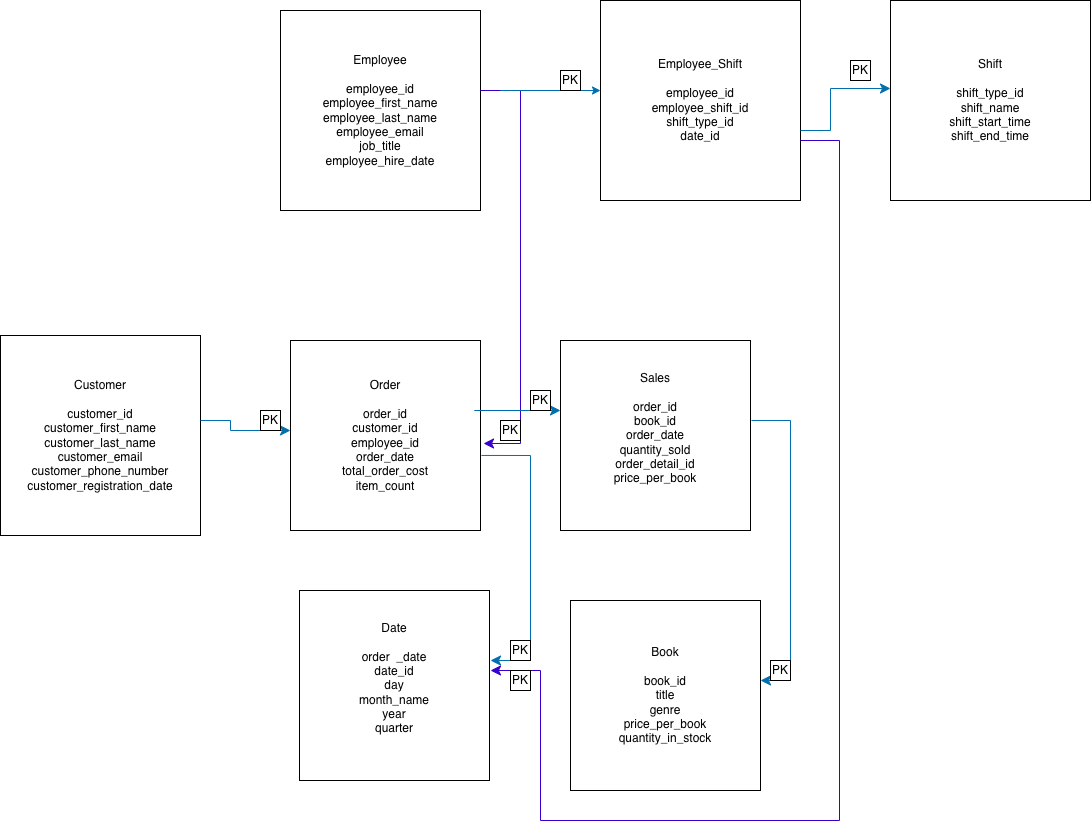

The diagram above was exported from draw.io. Its source (the exported page's mxGraphModel, read from the mxfile embedded in the PNG):
<mxGraphModel dx="1426" dy="1993" grid="1" gridSize="10" guides="1" tooltips="1" connect="1" arrows="1" fold="1" page="1" pageScale="1" pageWidth="827" pageHeight="1169" math="0" shadow="0">
  <root>
    <mxCell id="0" />
    <mxCell id="1" parent="0" />
    <mxCell id="81-LGI_bQFq2GGIOeoNs-1" value="Employee&lt;div&gt;&lt;b&gt;&lt;br&gt;&lt;/b&gt;&lt;/div&gt;&lt;div&gt;employee_id&lt;/div&gt;&lt;div&gt;employee_first_name&lt;/div&gt;&lt;div&gt;employee_last_name&lt;/div&gt;&lt;div&gt;employee_email&lt;/div&gt;&lt;div&gt;job_title&lt;/div&gt;&lt;div&gt;employee_hire_date&lt;/div&gt;" style="whiteSpace=wrap;html=1;aspect=fixed;" parent="1" vertex="1">
      <mxGeometry x="300" y="-100" width="200" height="200" as="geometry" />
    </mxCell>
    <mxCell id="81-LGI_bQFq2GGIOeoNs-2" value="Customer&lt;div&gt;&lt;br&gt;&lt;/div&gt;&lt;div&gt;customer_id&lt;/div&gt;&lt;div&gt;customer_first_name&lt;/div&gt;&lt;div&gt;customer_last_name&lt;/div&gt;&lt;div&gt;customer_email&lt;/div&gt;&lt;div&gt;customer_phone_number&lt;/div&gt;&lt;div&gt;customer_registration_date&lt;/div&gt;" style="whiteSpace=wrap;html=1;aspect=fixed;" parent="1" vertex="1">
      <mxGeometry x="20" y="225" width="200" height="200" as="geometry" />
    </mxCell>
    <mxCell id="81-LGI_bQFq2GGIOeoNs-3" value="Book&lt;div&gt;&lt;br&gt;&lt;/div&gt;&lt;div&gt;book_id&lt;/div&gt;&lt;div&gt;title&lt;/div&gt;&lt;div&gt;genre&lt;/div&gt;&lt;div&gt;price_per_book&lt;/div&gt;&lt;div&gt;quantity_in_stock&lt;/div&gt;" style="whiteSpace=wrap;html=1;aspect=fixed;" parent="1" vertex="1">
      <mxGeometry x="590" y="490" width="190" height="190" as="geometry" />
    </mxCell>
    <mxCell id="81-LGI_bQFq2GGIOeoNs-4" value="Sales&lt;div&gt;&lt;br&gt;&lt;/div&gt;&lt;div&gt;order_id&lt;/div&gt;&lt;div&gt;book_id&lt;/div&gt;&lt;div&gt;order_date&lt;/div&gt;&lt;div&gt;quantity_sold&lt;/div&gt;&lt;div&gt;order_detail_id&lt;/div&gt;&lt;div&gt;price_per_book&lt;/div&gt;&lt;div&gt;&lt;br&gt;&lt;/div&gt;" style="whiteSpace=wrap;html=1;aspect=fixed;" parent="1" vertex="1">
      <mxGeometry x="580" y="230" width="190" height="190" as="geometry" />
    </mxCell>
    <mxCell id="81-LGI_bQFq2GGIOeoNs-5" value="Order&lt;div&gt;&lt;br&gt;&lt;/div&gt;&lt;div&gt;order_id&lt;/div&gt;&lt;div&gt;customer_id&lt;/div&gt;&lt;div&gt;employee_id&lt;/div&gt;&lt;div&gt;order_date&lt;/div&gt;&lt;div&gt;total_order_cost&lt;/div&gt;&lt;div&gt;item_count&lt;/div&gt;" style="whiteSpace=wrap;html=1;aspect=fixed;" parent="1" vertex="1">
      <mxGeometry x="310" y="230" width="190" height="190" as="geometry" />
    </mxCell>
    <mxCell id="81-LGI_bQFq2GGIOeoNs-7" value="Date&lt;div&gt;&lt;br&gt;&lt;/div&gt;&lt;div&gt;order&amp;nbsp; _date&lt;/div&gt;&lt;div&gt;date_id&lt;/div&gt;&lt;div&gt;day&lt;/div&gt;&lt;div&gt;month_name&lt;/div&gt;&lt;div&gt;year&lt;/div&gt;&lt;div&gt;quarter&lt;/div&gt;&lt;div&gt;&lt;br&gt;&lt;/div&gt;" style="whiteSpace=wrap;html=1;aspect=fixed;" parent="1" vertex="1">
      <mxGeometry x="319" y="480" width="190" height="190" as="geometry" />
    </mxCell>
    <mxCell id="81-LGI_bQFq2GGIOeoNs-12" value="" style="edgeStyle=segmentEdgeStyle;endArrow=classic;html=1;curved=0;rounded=0;endSize=8;startSize=8;sourcePerimeterSpacing=0;targetPerimeterSpacing=0;entryX=1.016;entryY=0.621;entryDx=0;entryDy=0;entryPerimeter=0;fillColor=#6a00ff;strokeColor=#3700CC;" parent="1" edge="1">
      <mxGeometry width="100" relative="1" as="geometry">
        <mxPoint x="500" y="-20" as="sourcePoint" />
        <mxPoint x="503.03999999999996" y="332.9899999999998" as="targetPoint" />
        <Array as="points">
          <mxPoint x="540" y="-20" />
          <mxPoint x="540" y="333" />
        </Array>
      </mxGeometry>
    </mxCell>
    <mxCell id="81-LGI_bQFq2GGIOeoNs-13" value="" style="edgeStyle=segmentEdgeStyle;endArrow=classic;html=1;curved=0;rounded=0;endSize=8;startSize=8;sourcePerimeterSpacing=0;targetPerimeterSpacing=0;fillColor=#1ba1e2;strokeColor=#006EAF;exitX=1.005;exitY=0.605;exitDx=0;exitDy=0;exitPerimeter=0;" parent="1" source="81-LGI_bQFq2GGIOeoNs-5" edge="1">
      <mxGeometry width="100" relative="1" as="geometry">
        <mxPoint x="510" y="340" as="sourcePoint" />
        <mxPoint x="510" y="550" as="targetPoint" />
        <Array as="points">
          <mxPoint x="550" y="345" />
          <mxPoint x="550" y="550" />
          <mxPoint x="510" y="550" />
        </Array>
      </mxGeometry>
    </mxCell>
    <mxCell id="81-LGI_bQFq2GGIOeoNs-14" value="" style="edgeStyle=segmentEdgeStyle;endArrow=classic;html=1;curved=0;rounded=0;endSize=8;startSize=8;sourcePerimeterSpacing=0;targetPerimeterSpacing=0;fillColor=#1ba1e2;strokeColor=#006EAF;" parent="1" target="81-LGI_bQFq2GGIOeoNs-3" edge="1">
      <mxGeometry width="100" relative="1" as="geometry">
        <mxPoint x="771" y="310" as="sourcePoint" />
        <mxPoint x="763" y="663" as="targetPoint" />
        <Array as="points">
          <mxPoint x="771" y="310" />
          <mxPoint x="810" y="310" />
          <mxPoint x="810" y="570" />
        </Array>
      </mxGeometry>
    </mxCell>
    <mxCell id="81-LGI_bQFq2GGIOeoNs-16" value="" style="edgeStyle=segmentEdgeStyle;endArrow=classic;html=1;curved=0;rounded=0;endSize=8;startSize=8;sourcePerimeterSpacing=0;targetPerimeterSpacing=0;fillColor=#1ba1e2;strokeColor=#006EAF;" parent="1" target="81-LGI_bQFq2GGIOeoNs-5" edge="1">
      <mxGeometry width="100" relative="1" as="geometry">
        <mxPoint x="220" y="310" as="sourcePoint" />
        <mxPoint x="300" y="320" as="targetPoint" />
        <Array as="points">
          <mxPoint x="250" y="310" />
          <mxPoint x="250" y="320" />
        </Array>
      </mxGeometry>
    </mxCell>
    <mxCell id="81-LGI_bQFq2GGIOeoNs-17" value="" style="edgeStyle=segmentEdgeStyle;endArrow=classic;html=1;curved=0;rounded=0;endSize=8;startSize=8;sourcePerimeterSpacing=0;targetPerimeterSpacing=0;entryX=-0.021;entryY=0.337;entryDx=0;entryDy=0;entryPerimeter=0;fillColor=#1ba1e2;strokeColor=#006EAF;" parent="1" edge="1">
      <mxGeometry width="100" relative="1" as="geometry">
        <mxPoint x="520" y="300" as="sourcePoint" />
        <mxPoint x="580" y="300.0000000000002" as="targetPoint" />
        <Array as="points">
          <mxPoint x="494" y="300" />
        </Array>
      </mxGeometry>
    </mxCell>
    <mxCell id="HIFVhW8bsQ3ceLpqXZSA-2" value="PK" style="whiteSpace=wrap;html=1;aspect=fixed;" parent="1" vertex="1">
      <mxGeometry x="790" y="550" width="20" height="20" as="geometry" />
    </mxCell>
    <mxCell id="HIFVhW8bsQ3ceLpqXZSA-3" value="PK" style="whiteSpace=wrap;html=1;aspect=fixed;" parent="1" vertex="1">
      <mxGeometry x="280" y="300" width="20" height="20" as="geometry" />
    </mxCell>
    <mxCell id="HIFVhW8bsQ3ceLpqXZSA-4" value="PK" style="whiteSpace=wrap;html=1;aspect=fixed;" parent="1" vertex="1">
      <mxGeometry x="520" y="310" width="20" height="20" as="geometry" />
    </mxCell>
    <mxCell id="HIFVhW8bsQ3ceLpqXZSA-6" value="PK" style="whiteSpace=wrap;html=1;aspect=fixed;" parent="1" vertex="1">
      <mxGeometry x="550" y="280" width="20" height="20" as="geometry" />
    </mxCell>
    <mxCell id="HIFVhW8bsQ3ceLpqXZSA-7" value="PK" style="whiteSpace=wrap;html=1;aspect=fixed;" parent="1" vertex="1">
      <mxGeometry x="530" y="530" width="20" height="20" as="geometry" />
    </mxCell>
    <mxCell id="vXoXstEirrxgZPoAx_J7-1" value="Shift&lt;div&gt;&lt;br&gt;&lt;/div&gt;&lt;div&gt;shift_type_id&lt;/div&gt;&lt;div&gt;shift_name&lt;/div&gt;&lt;div&gt;shift_start_time&lt;/div&gt;&lt;div&gt;shift_end_time&lt;/div&gt;" style="whiteSpace=wrap;html=1;aspect=fixed;" vertex="1" parent="1">
      <mxGeometry x="910" y="-110" width="200" height="200" as="geometry" />
    </mxCell>
    <mxCell id="vXoXstEirrxgZPoAx_J7-2" value="Employee_Shift&lt;div&gt;&lt;br&gt;&lt;/div&gt;&lt;div&gt;employee_id&lt;/div&gt;&lt;div&gt;employee_shift_id&lt;/div&gt;&lt;div&gt;shift_type_id&lt;/div&gt;&lt;div&gt;date_id&lt;/div&gt;" style="whiteSpace=wrap;html=1;aspect=fixed;" vertex="1" parent="1">
      <mxGeometry x="620" y="-110" width="200" height="200" as="geometry" />
    </mxCell>
    <mxCell id="vXoXstEirrxgZPoAx_J7-4" value="" style="endArrow=classic;html=1;rounded=0;fillColor=#1ba1e2;strokeColor=#006EAF;" edge="1" parent="1">
      <mxGeometry width="50" height="50" relative="1" as="geometry">
        <mxPoint x="520" y="-20" as="sourcePoint" />
        <mxPoint x="620" y="-20" as="targetPoint" />
      </mxGeometry>
    </mxCell>
    <mxCell id="vXoXstEirrxgZPoAx_J7-5" value="" style="edgeStyle=segmentEdgeStyle;endArrow=classic;html=1;curved=0;rounded=0;endSize=8;startSize=8;sourcePerimeterSpacing=0;targetPerimeterSpacing=0;fillColor=#1ba1e2;strokeColor=#006EAF;" edge="1" parent="1" target="vXoXstEirrxgZPoAx_J7-1">
      <mxGeometry width="100" relative="1" as="geometry">
        <mxPoint x="820" y="20" as="sourcePoint" />
        <mxPoint x="900" y="-27.5" as="targetPoint" />
        <Array as="points">
          <mxPoint x="820" y="20" />
          <mxPoint x="850" y="20" />
          <mxPoint x="850" y="-22" />
        </Array>
      </mxGeometry>
    </mxCell>
    <mxCell id="vXoXstEirrxgZPoAx_J7-6" value="" style="edgeStyle=segmentEdgeStyle;endArrow=classic;html=1;curved=0;rounded=0;endSize=8;startSize=8;sourcePerimeterSpacing=0;targetPerimeterSpacing=0;fillColor=#6a00ff;strokeColor=#3700CC;" edge="1" parent="1">
      <mxGeometry width="100" relative="1" as="geometry">
        <mxPoint x="820" y="30" as="sourcePoint" />
        <mxPoint x="510" y="560" as="targetPoint" />
        <Array as="points">
          <mxPoint x="859" y="30" />
          <mxPoint x="859" y="710" />
          <mxPoint x="560" y="710" />
          <mxPoint x="560" y="560" />
        </Array>
      </mxGeometry>
    </mxCell>
    <mxCell id="vXoXstEirrxgZPoAx_J7-7" value="PK" style="whiteSpace=wrap;html=1;aspect=fixed;" vertex="1" parent="1">
      <mxGeometry x="580" y="-40" width="20" height="20" as="geometry" />
    </mxCell>
    <mxCell id="vXoXstEirrxgZPoAx_J7-8" value="PK" style="whiteSpace=wrap;html=1;aspect=fixed;" vertex="1" parent="1">
      <mxGeometry x="530" y="560" width="20" height="20" as="geometry" />
    </mxCell>
    <mxCell id="vXoXstEirrxgZPoAx_J7-9" value="PK" style="whiteSpace=wrap;html=1;aspect=fixed;" vertex="1" parent="1">
      <mxGeometry x="870" y="-50" width="20" height="20" as="geometry" />
    </mxCell>
  </root>
</mxGraphModel>